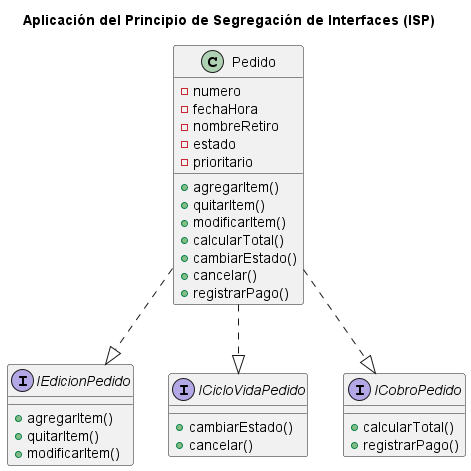

The diagram above was rendered by PlantUML. Its source (embedded in the PNG):
@startuml
title Aplicación del Principio de Segregación de Interfaces (ISP)

interface IEdicionPedido {
    + agregarItem()
    + quitarItem()
    + modificarItem()
}

interface ICicloVidaPedido {
    + cambiarEstado()
    + cancelar()
}

interface ICobroPedido {
    + calcularTotal()
    + registrarPago()
}

class Pedido {
    - numero
    - fechaHora
    - nombreRetiro
    - estado
    - prioritario

    + agregarItem()
    + quitarItem()
    + modificarItem()
    + calcularTotal()
    + cambiarEstado()
    + cancelar()
    + registrarPago()
}

Pedido ..|> IEdicionPedido
Pedido ..|> ICicloVidaPedido
Pedido ..|> ICobroPedido

@enduml